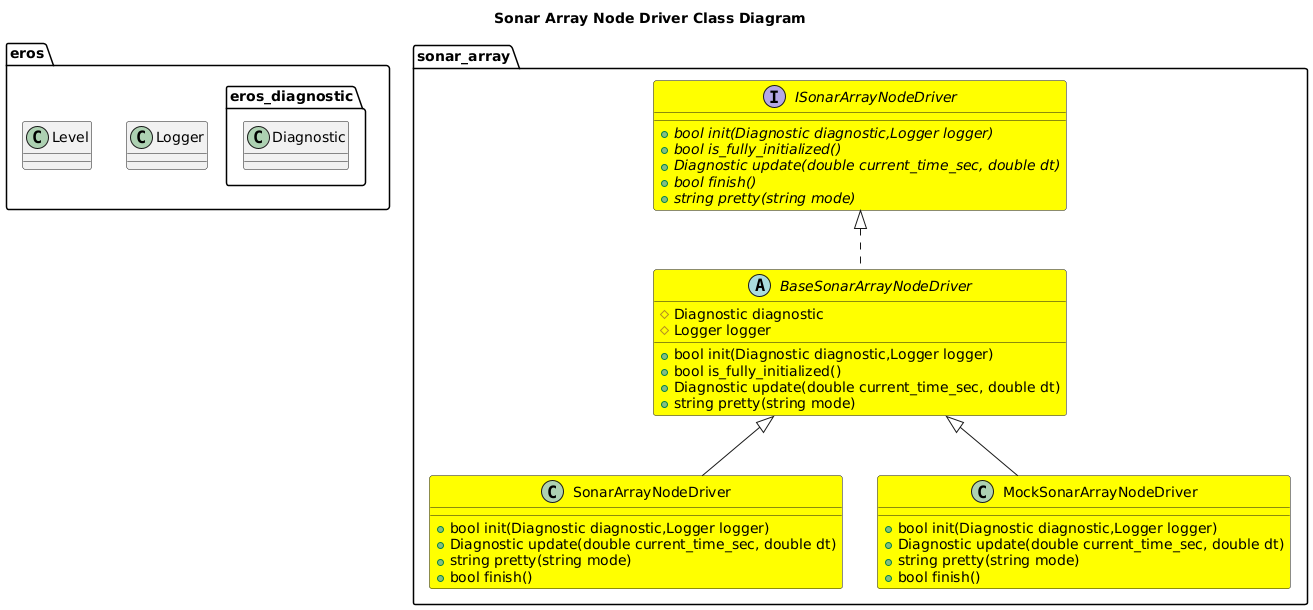

The diagram above was rendered by PlantUML. Its source (embedded in the PNG):
@startuml
title Sonar Array Node Driver Class Diagram
package eros {
    class Logger
    class Level
    namespace eros_diagnostic {
        class Diagnostic
    }
}


namespace sonar_array {
    interface ISonarArrayNodeDriver #Yellow {
        +{abstract} bool init(Diagnostic diagnostic,Logger logger)
        +{abstract} bool is_fully_initialized()
        +{abstract} Diagnostic update(double current_time_sec, double dt)
        +{abstract} bool finish()
        +{abstract} string pretty(string mode)
    }
    abstract BaseSonarArrayNodeDriver #Yellow {
        +bool init(Diagnostic diagnostic,Logger logger)
        +bool is_fully_initialized()
        +Diagnostic update(double current_time_sec, double dt)
        +string pretty(string mode)
        #Diagnostic diagnostic
        #Logger logger

    }
    ISonarArrayNodeDriver <|.. BaseSonarArrayNodeDriver
    class SonarArrayNodeDriver #Yellow {
        +bool init(Diagnostic diagnostic,Logger logger)
        +Diagnostic update(double current_time_sec, double dt)
        +string pretty(string mode)
        +bool finish()
    }
    BaseSonarArrayNodeDriver <|-- SonarArrayNodeDriver
    class MockSonarArrayNodeDriver #Yellow {
        +bool init(Diagnostic diagnostic,Logger logger)
        +Diagnostic update(double current_time_sec, double dt)
        +string pretty(string mode)
        +bool finish()
    }
    BaseSonarArrayNodeDriver <|-- MockSonarArrayNodeDriver

}
@enduml